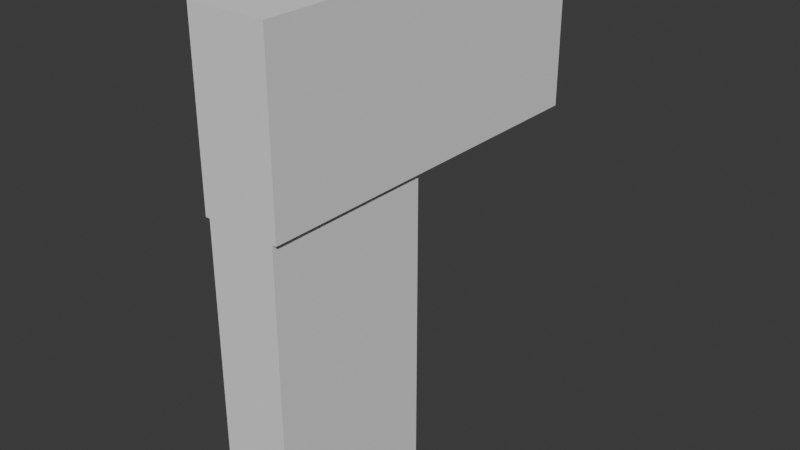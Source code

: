 # Source: SideArm_Master.blend  (saved by Blender 5.1.30; exported with 4.5.12 LTS)
import bpy
from mathutils import Matrix  # noqa: F401  (used for matrix-valued properties, if any)

bpy.ops.wm.read_factory_settings(use_empty=True)
scene = bpy.context.scene
scene.name = 'Scene'

# ---- collections
col_collection = bpy.data.collections.new('Collection'); scene.collection.children.link(col_collection)

# ---- world
world_world = bpy.data.worlds.new('World'); scene.world = world_world
world_world.use_nodes = True; world_world.node_tree.nodes.clear()
_N = world_world.node_tree.nodes; _L = world_world.node_tree.links
n0 = _N.new('ShaderNodeOutputWorld'); n0.name = 'World Output'; n0.location = (200, 100)
n1 = _N.new('ShaderNodeBackground'); n1.name = 'Background'; n1.location = (-200, 100)
n1.inputs[0].default_value = (0.05088, 0.05088, 0.05088, 1.0)
_L.new(n1.outputs[0], n0.inputs[0])
n0.is_active_output = True
world_world.color = (0.05088, 0.05088, 0.05088)
world_world.sun_shadow_jitter_overblur = 0.0

# ---- meshes
me_cube_002 = bpy.data.meshes.new('Cube.002')
me_cube_002.from_pydata([(-0.02, -0.05, -0.09), (-0.02, -0.05, 0.09), (-0.02, 0.05, -0.09), (-0.02, 0.05, 0.09), (0.02, -0.05, -0.09), (0.02, -0.05, 0.09), (0.02, 0.05, -0.09), (0.02, 0.05, 0.09)], [], [(0, 1, 3, 2), (2, 3, 7, 6), (6, 7, 5, 4), (4, 5, 1, 0), (2, 6, 4, 0), (7, 3, 1, 5)])
_uv = me_cube_002.uv_layers.new(name='UVMap')
_uv.uv.foreach_set('vector', [0.375, 0.0, 0.625, 0.0, 0.625, 0.25, 0.375, 0.25, 0.375, 0.25, 0.625, 0.25, 0.625, 0.5, 0.375, 0.5, 0.375, 0.5, 0.625, 0.5, 0.625, 0.75, 0.375, 0.75, 0.375, 0.75, 0.625, 0.75, 0.625, 1.0, 0.375, 1.0, 0.125, 0.5, 0.375, 0.5, 0.375, 0.75, 0.125, 0.75, 0.625, 0.5, 0.875, 0.5, 0.875, 0.75, 0.625, 0.75])
me_cube_002.update()
me_cube_004 = bpy.data.meshes.new('Cube.004')
me_cube_004.from_pydata([(-0.0225, -0.05, 0.09), (-0.0225, -0.05, 0.19), (-0.0225, 0.17, 0.09), (-0.0225, 0.17, 0.19), (0.0225, -0.05, 0.09), (0.0225, -0.05, 0.19), (0.0225, 0.17, 0.09), (0.0225, 0.17, 0.19)], [], [(0, 1, 3, 2), (2, 3, 7, 6), (6, 7, 5, 4), (4, 5, 1, 0), (2, 6, 4, 0), (7, 3, 1, 5)])
_uv = me_cube_004.uv_layers.new(name='UVMap')
_uv.uv.foreach_set('vector', [0.375, 0.0, 0.625, 0.0, 0.625, 0.25, 0.375, 0.25, 0.375, 0.25, 0.625, 0.25, 0.625, 0.5, 0.375, 0.5, 0.375, 0.5, 0.625, 0.5, 0.625, 0.75, 0.375, 0.75, 0.375, 0.75, 0.625, 0.75, 0.625, 1.0, 0.375, 1.0, 0.125, 0.5, 0.375, 0.5, 0.375, 0.75, 0.125, 0.75, 0.625, 0.5, 0.875, 0.5, 0.875, 0.75, 0.625, 0.75])
me_cube_004.update()
arm_armature = bpy.data.armatures.new('Armature')  # bones are not reproduced

# ---- objects
ob_sidearm_grip = bpy.data.objects.new('SideArm_Grip', me_cube_002)
ob_sidearm_slide = bpy.data.objects.new('SideArm_Slide', me_cube_004)
ob_armature = bpy.data.objects.new('Armature', arm_armature)

# ---- transforms, parenting, visibility, modifiers, constraints
ob_sidearm_grip.parent = ob_armature
ob_sidearm_grip.location = (0.0, 0.0, 0.0)
_vg = ob_sidearm_grip.vertex_groups.new(name='root_weapon')
_vg.add([0, 1, 2, 3, 4, 5, 6, 7], 1.0, 'REPLACE')
_m = ob_sidearm_grip.modifiers.new('Armature', 'ARMATURE')
_m.object = ob_armature
_c = ob_sidearm_grip.constraints.new('CHILD_OF'); _c.name = 'Child Of'
_c.subtarget = 'Weapon_Root'
_c.set_inverse_pending = False
_c.inverse_matrix = ((1.0, 0.0, 0.0, -0.0), (-0.0, -0.2676, 0.9635, 0.07708), (0.0, -0.9635, -0.2676, -0.02141), (-0.0, 0.0, -0.0, 1.0))
ob_sidearm_slide.parent = ob_armature
ob_sidearm_slide.location = (0.0, 0.0, 0.0)
_vg = ob_sidearm_slide.vertex_groups.new(name='sidearm_slide')
_vg.add([0, 1, 2, 3, 4, 5, 6, 7], 1.0, 'REPLACE')
_m = ob_sidearm_slide.modifiers.new('Armature', 'ARMATURE')
_m.object = ob_armature
_c = ob_sidearm_slide.constraints.new('CHILD_OF'); _c.name = 'Child Of'
_c.subtarget = 'b_Slide'
_c.set_inverse_pending = False
_c.inverse_matrix = ((1.0, -0.0, -0.0, -0.0), (-0.0, 1.0, -1.49e-07, 0.05), (-0.0, -2.98e-08, 1.0, -0.1), (-0.0, 0.0, -0.0, 1.0))
ob_armature.location = (0.0, 0.0, 0.0)
ob_armature.show_in_front = True

# ---- collection membership
col_collection.objects.link(ob_sidearm_grip)
col_collection.objects.link(ob_sidearm_slide)
col_collection.objects.link(ob_armature)

# ---- scene / render settings (as saved in the file)
scene.frame_start = 1; scene.frame_end = 13; scene.frame_set(13)
scene.render.engine = 'BLENDER_EEVEE_NEXT'
scene.render.fps = 60
scene.render.bake_bias = 0.0
scene.render.bake_samples = 0
scene.cycles.sampling_pattern = 'TABULATED_SOBOL'
scene.eevee.use_volume_custom_range = False
bpy.context.view_layer.update()

# ---- added for rendering (the .blend has no active camera and no usable light): camera, sun
cam_auto = bpy.data.cameras.new('AutoCamera')
cam_auto.lens = 50.0
cam_auto.sensor_width = 36.0
cam_auto.clip_end = 1000.0
ob_auto_camera = bpy.data.objects.new('AutoCamera', cam_auto)
scene.collection.objects.link(ob_auto_camera)
ob_auto_camera.location = (0.332084, -0.3385, 0.315667)
ob_auto_camera.rotation_euler = (1.09748, -7.21219e-08, 0.694738)
scene.camera = ob_auto_camera
light_auto_sun = bpy.data.lights.new('AutoSun', 'SUN')
light_auto_sun.energy = 3.0
light_auto_sun.angle = 0.0523599
ob_auto_sun = bpy.data.objects.new('AutoSun', light_auto_sun)
scene.collection.objects.link(ob_auto_sun)
ob_auto_sun.rotation_euler = (0.872665, 0.174533, 0.523599)
bpy.context.view_layer.update()
